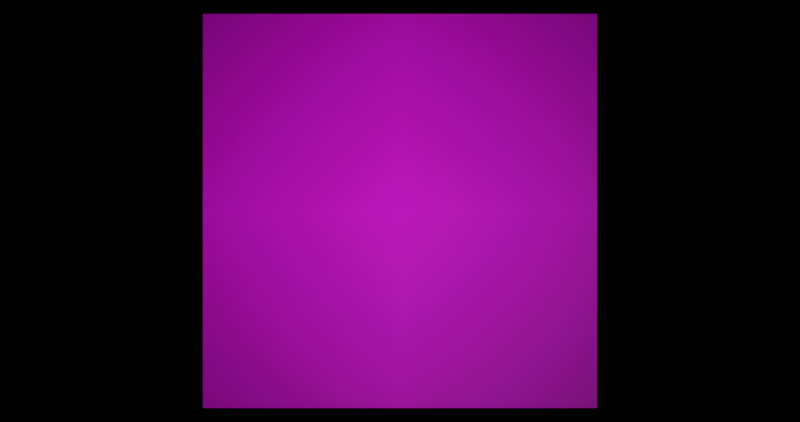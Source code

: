 # Source: sun-bloom-mask.blend  (saved by Blender 2.81.16; exported with 4.5.12 LTS)
import bpy
from mathutils import Matrix  # noqa: F401  (used for matrix-valued properties, if any)

bpy.ops.wm.read_factory_settings(use_empty=True)
scene = bpy.context.scene
scene.name = 'Scene'

# ---- collections
col_collection = bpy.data.collections.new('Collection'); scene.collection.children.link(col_collection)

# ---- images (referenced by path relative to the original .blend; pixels are not part of the script)
import os
ASSET_DIR = os.environ.get("B2B_ASSET_DIR", "")  # directory of the original .blend (textures are referenced by path, not embedded)
HERE = os.path.dirname(os.path.abspath(__file__))  # packed textures are extracted next to this script under _unpacked/

def load_image(name, relpath, width, height, colorspace="sRGB"):
    """Load a texture the original file referenced (path relative to the .blend, or extracted next to this script)."""
    p = next((c for c in (os.path.join(HERE, relpath), os.path.join(ASSET_DIR, relpath)) if relpath and os.path.exists(c)), "")
    if p:
        img = bpy.data.images.load(p, check_existing=True)
        img.name = name
    else:  # same state as the original file: an image datablock whose file is absent (Cycles renders it pink)
        img = bpy.data.images.new(name, width, height)
        img.source = "FILE"
        img.filepath = "//" + (relpath or name)
    img.colorspace_settings.name = colorspace
    return img
img_sun_2012_00001_jpg = load_image('Sun-2012_00001.jpg', 'Sun-2012_00001.jpg', 1024, 1024, 'sRGB')

# ---- materials (node trees are filled in below, after node groups)
mat_sun_2012_00001 = bpy.data.materials.new('Sun-2012_00001')
mat_sun_2012_00001.surface_render_method = 'BLENDED'
mat_sun_2012_00001.blend_method = 'BLEND'
mat_sun_2012_00001.preview_render_type = 'FLAT'

# ---- material node trees
mat_sun_2012_00001.use_nodes = True; mat_sun_2012_00001.node_tree.nodes.clear()
_N = mat_sun_2012_00001.node_tree.nodes; _L = mat_sun_2012_00001.node_tree.links
n0 = _N.new('ShaderNodeOutputMaterial'); n0.name = 'Material Output'; n0.location = (1055, 197)
n1 = _N.new('ShaderNodeTexImage'); n1.name = 'Image Texture'; n1.location = (-200, 197)
n1.image = img_sun_2012_00001_jpg
n1.extension = 'CLIP'
n2 = _N.new('ShaderNodeBsdfPrincipled'); n2.name = 'Principled BSDF'; n2.location = (0, 197)
n2.distribution = 'GGX'
n2.subsurface_method = 'BURLEY'
n2.inputs[3].default_value = 1.45
n2.inputs[27].default_value = (0.0, 0.0, 0.0, 1.0)
n2.inputs[28].default_value = 1.0
_L.new(n1.outputs[0], n2.inputs[0])
_L.new(n1.outputs[1], n2.inputs[4])
_L.new(n2.outputs[0], n0.inputs[0])
n0.is_active_output = True

# ---- world
world_world = bpy.data.worlds.new('World'); scene.world = world_world
world_world.use_nodes = True; world_world.node_tree.nodes.clear()
_N = world_world.node_tree.nodes; _L = world_world.node_tree.links
n0 = _N.new('ShaderNodeOutputWorld'); n0.name = 'World Output'; n0.location = (300, 300)
n1 = _N.new('ShaderNodeBackground'); n1.name = 'Background'; n1.location = (10, 300)
n1.inputs[0].default_value = (0.0, 0.0, 0.0, 1.0)
_L.new(n1.outputs[0], n0.inputs[0])
n0.is_active_output = True
world_world.color = (0.05088, 0.05088, 0.05088)
world_world.use_sun_shadow = False
world_world.sun_shadow_jitter_overblur = 0.0
world_world.light_settings.ao_factor = 0.33
world_world.light_settings.distance = 10.06

# ---- cameras
cam_camera = bpy.data.cameras.new('Camera')
cam_camera.clip_end = 100.0
cam_camera.ortho_scale = 7.314
cam_camera.show_safe_areas = True

# ---- meshes
me_sun_2012_00001_001 = bpy.data.meshes.new('Sun-2012_00001.001')
me_sun_2012_00001_001.from_pydata([(-0.5, -0.5, 0.0), (0.5, -0.5, 0.0), (-0.5, 0.5, 0.0), (0.5, 0.5, 0.0)], [], [(0, 1, 3, 2)])
_uv = me_sun_2012_00001_001.uv_layers.new(name='UVMap')
_uv.uv.foreach_set('vector', [0.0, 0.0, 1.0, 0.0, 1.0, 1.0, 0.0, 1.0])
me_sun_2012_00001_001.materials.append(mat_sun_2012_00001)
me_sun_2012_00001_001.use_remesh_fix_poles = True
me_sun_2012_00001_001.use_remesh_preserve_attributes = False
me_sun_2012_00001_001.use_mirror_vertex_groups = False
me_sun_2012_00001_001.update()

# ---- objects
ob_camera = bpy.data.objects.new('Camera', cam_camera)
ob_sun_2012_00001 = bpy.data.objects.new('Sun-2012_00001', me_sun_2012_00001_001)

# ---- transforms, parenting, visibility, modifiers, constraints
ob_camera.location = (0.0, 0.0, 2.819)
ob_camera.lock_rotations_4d = False
ob_camera.empty_display_type = 'ARROWS'
ob_camera.color = (0.0, 0.0, 0.0, 0.0)
ob_camera.display_type = 'WIRE'
ob_camera.lineart.crease_threshold = 0.0
ob_sun_2012_00001.location = (0.0, 0.0, 0.0)
ob_sun_2012_00001.lineart.crease_threshold = 0.0

# ---- collection membership
col_collection.objects.link(ob_camera)
col_collection.objects.link(ob_sun_2012_00001)

# ---- scene / render settings (as saved in the file)
scene.camera = ob_camera
scene.frame_start = 1; scene.frame_end = 29295; scene.frame_set(1)
scene.render.engine = 'CYCLES'
scene.render.image_settings.color_mode = 'RGB'
scene.render.image_settings.compression = 66
scene.render.resolution_x = 4096
scene.render.resolution_y = 2160
scene.render.film_transparent = True
scene.cycles.use_denoising = False
scene.cycles.samples = 128
scene.cycles.sampling_pattern = 'TABULATED_SOBOL'
scene.cycles.use_adaptive_sampling = False
scene.cycles.use_light_tree = False
scene.eevee.use_gtao = True
scene.view_settings.view_transform = 'Filmic'
bpy.context.view_layer.update()

# ---- added for rendering (the .blend has no usable light): sun
light_auto_sun = bpy.data.lights.new('AutoSun', 'SUN')
light_auto_sun.energy = 3.0
light_auto_sun.angle = 0.0523599
ob_auto_sun = bpy.data.objects.new('AutoSun', light_auto_sun)
scene.collection.objects.link(ob_auto_sun)
ob_auto_sun.rotation_euler = (0.872665, 0.174533, 0.523599)
bpy.context.view_layer.update()
